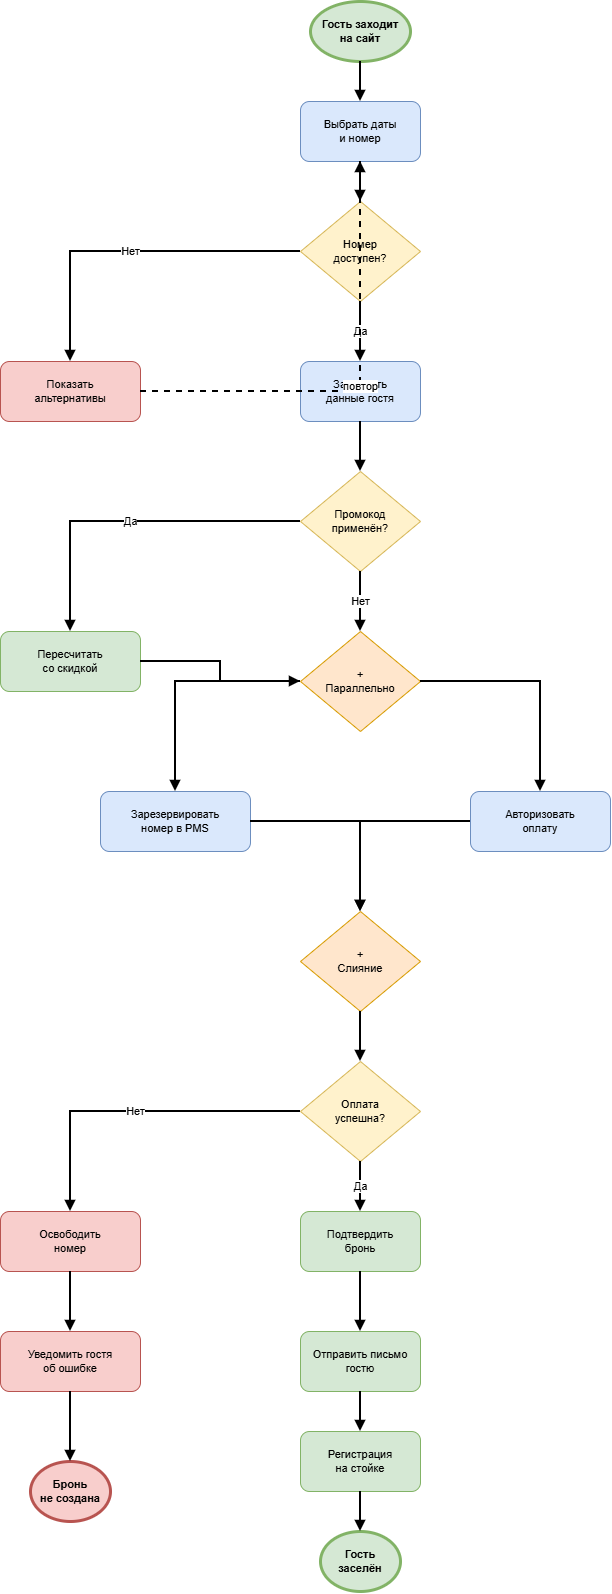

The diagram above was exported from draw.io. Its source (the exported page's mxGraphModel, read from the mxfile embedded in the PNG):
<mxGraphModel dx="815" dy="523" grid="1" gridSize="10" guides="1" tooltips="1" connect="1" arrows="1" fold="1" page="1" pageScale="1" pageWidth="850" pageHeight="2000" math="0" shadow="0">
  <root>
    <mxCell id="0" />
    <mxCell id="1" parent="0" />
    <mxCell id="start" parent="1" style="ellipse;whiteSpace=wrap;html=1;fillColor=#d5e8d4;strokeColor=#82b366;strokeWidth=3;fontSize=11;fontStyle=1" value="Гость заходит&#10;на сайт" vertex="1">
      <mxGeometry height="60" width="100" x="390" y="40" as="geometry" />
    </mxCell>
    <mxCell id="t_select" parent="1" style="rounded=1;whiteSpace=wrap;html=1;fillColor=#dae8fc;strokeColor=#6c8ebf;fontSize=11;" value="Выбрать даты&#10;и номер" vertex="1">
      <mxGeometry height="60" width="120" x="380" y="140" as="geometry" />
    </mxCell>
    <mxCell id="xor_avail" parent="1" style="rhombus;whiteSpace=wrap;html=1;fillColor=#fff2cc;strokeColor=#d6b656;fontSize=11;" value="Номер&#10;доступен?" vertex="1">
      <mxGeometry height="100" width="120" x="380" y="240" as="geometry" />
    </mxCell>
    <mxCell id="t_alt" parent="1" style="rounded=1;whiteSpace=wrap;html=1;fillColor=#f8cecc;strokeColor=#b85450;fontSize=11;" value="Показать&#10;альтернативы" vertex="1">
      <mxGeometry height="60" width="140" x="80" y="400" as="geometry" />
    </mxCell>
    <mxCell id="t_fill" parent="1" style="rounded=1;whiteSpace=wrap;html=1;fillColor=#dae8fc;strokeColor=#6c8ebf;fontSize=11;" value="Заполнить&#10;данные гостя" vertex="1">
      <mxGeometry height="60" width="120" x="380" y="400" as="geometry" />
    </mxCell>
    <mxCell id="xor_promo" parent="1" style="rhombus;whiteSpace=wrap;html=1;fillColor=#fff2cc;strokeColor=#d6b656;fontSize=11;" value="Промокод&#10;применён?" vertex="1">
      <mxGeometry height="100" width="120" x="380" y="510" as="geometry" />
    </mxCell>
    <mxCell id="t_disc" parent="1" style="rounded=1;whiteSpace=wrap;html=1;fillColor=#d5e8d4;strokeColor=#82b366;fontSize=11;" value="Пересчитать&#10;со скидкой" vertex="1">
      <mxGeometry height="60" width="140" x="80" y="670" as="geometry" />
    </mxCell>
    <mxCell id="and1" parent="1" style="rhombus;whiteSpace=wrap;html=1;fillColor=#ffe6cc;strokeColor=#d79b00;fontSize=11;" value="+&#10;Параллельно" vertex="1">
      <mxGeometry height="100" width="120" x="380" y="670" as="geometry" />
    </mxCell>
    <mxCell id="t_reserve" parent="1" style="rounded=1;whiteSpace=wrap;html=1;fillColor=#dae8fc;strokeColor=#6c8ebf;fontSize=11;" value="Зарезервировать&#10;номер в PMS" vertex="1">
      <mxGeometry height="60" width="150" x="180" y="830" as="geometry" />
    </mxCell>
    <mxCell id="t_pay" parent="1" style="rounded=1;whiteSpace=wrap;html=1;fillColor=#dae8fc;strokeColor=#6c8ebf;fontSize=11;" value="Авторизовать&#10;оплату" vertex="1">
      <mxGeometry height="60" width="140" x="550" y="830" as="geometry" />
    </mxCell>
    <mxCell id="and2" parent="1" style="rhombus;whiteSpace=wrap;html=1;fillColor=#ffe6cc;strokeColor=#d79b00;fontSize=11;" value="+&#10;Слияние" vertex="1">
      <mxGeometry height="100" width="120" x="380" y="950" as="geometry" />
    </mxCell>
    <mxCell id="xor_pay" parent="1" style="rhombus;whiteSpace=wrap;html=1;fillColor=#fff2cc;strokeColor=#d6b656;fontSize=11;" value="Оплата&#10;успешна?" vertex="1">
      <mxGeometry height="100" width="120" x="380" y="1100" as="geometry" />
    </mxCell>
    <mxCell id="t_release" parent="1" style="rounded=1;whiteSpace=wrap;html=1;fillColor=#f8cecc;strokeColor=#b85450;fontSize=11;" value="Освободить&#10;номер" vertex="1">
      <mxGeometry height="60" width="140" x="80" y="1250" as="geometry" />
    </mxCell>
    <mxCell id="t_confirm" parent="1" style="rounded=1;whiteSpace=wrap;html=1;fillColor=#d5e8d4;strokeColor=#82b366;fontSize=11;" value="Подтвердить&#10;бронь" vertex="1">
      <mxGeometry height="60" width="120" x="380" y="1250" as="geometry" />
    </mxCell>
    <mxCell id="t_notify" parent="1" style="rounded=1;whiteSpace=wrap;html=1;fillColor=#f8cecc;strokeColor=#b85450;fontSize=11;" value="Уведомить гостя&#10;об ошибке" vertex="1">
      <mxGeometry height="60" width="140" x="80" y="1370" as="geometry" />
    </mxCell>
    <mxCell id="t_email" parent="1" style="rounded=1;whiteSpace=wrap;html=1;fillColor=#d5e8d4;strokeColor=#82b366;fontSize=11;" value="Отправить письмо&#10;гостю" vertex="1">
      <mxGeometry height="60" width="120" x="380" y="1370" as="geometry" />
    </mxCell>
    <mxCell id="t_checkin" parent="1" style="rounded=1;whiteSpace=wrap;html=1;fillColor=#d5e8d4;strokeColor=#82b366;fontSize=11;" value="Регистрация&#10;на стойке" vertex="1">
      <mxGeometry height="60" width="120" x="380" y="1470" as="geometry" />
    </mxCell>
    <mxCell id="end_fail" parent="1" style="ellipse;whiteSpace=wrap;html=1;fillColor=#f8cecc;strokeColor=#b85450;strokeWidth=3;fontSize=11;fontStyle=1" value="Бронь&#10;не создана" vertex="1">
      <mxGeometry height="60" width="80" x="110" y="1500" as="geometry" />
    </mxCell>
    <mxCell id="end_ok" parent="1" style="ellipse;whiteSpace=wrap;html=1;fillColor=#d5e8d4;strokeColor=#82b366;strokeWidth=3;fontSize=11;fontStyle=1" value="Гость&#10;заселён" vertex="1">
      <mxGeometry height="60" width="80" x="400" y="1570" as="geometry" />
    </mxCell>
    <mxCell id="e1" edge="1" parent="1" source="start" style="edgeStyle=orthogonalEdgeStyle;rounded=0;html=1;endArrow=block;endFill=1;strokeWidth=2;" target="t_select">
      <mxGeometry relative="1" as="geometry" />
    </mxCell>
    <mxCell id="e2" edge="1" parent="1" source="t_select" style="edgeStyle=orthogonalEdgeStyle;rounded=0;html=1;endArrow=block;endFill=1;strokeWidth=2;" target="xor_avail">
      <mxGeometry relative="1" as="geometry" />
    </mxCell>
    <mxCell id="e3" edge="1" parent="1" source="xor_avail" style="edgeStyle=orthogonalEdgeStyle;rounded=0;html=1;endArrow=block;endFill=1;strokeWidth=2;" target="t_alt" value="Нет">
      <mxGeometry relative="1" as="geometry" />
    </mxCell>
    <mxCell id="e4" edge="1" parent="1" source="xor_avail" style="edgeStyle=orthogonalEdgeStyle;rounded=0;html=1;endArrow=block;endFill=1;strokeWidth=2;" target="t_fill" value="Да">
      <mxGeometry relative="1" as="geometry" />
    </mxCell>
    <mxCell id="e5" edge="1" parent="1" source="t_alt" style="edgeStyle=orthogonalEdgeStyle;rounded=0;html=1;endArrow=block;endFill=1;strokeWidth=2;dashed=1;" target="t_select" value="повтор">
      <mxGeometry relative="1" as="geometry" />
    </mxCell>
    <mxCell id="e6" edge="1" parent="1" source="t_fill" style="edgeStyle=orthogonalEdgeStyle;rounded=0;html=1;endArrow=block;endFill=1;strokeWidth=2;" target="xor_promo">
      <mxGeometry relative="1" as="geometry" />
    </mxCell>
    <mxCell id="e7" edge="1" parent="1" source="xor_promo" style="edgeStyle=orthogonalEdgeStyle;rounded=0;html=1;endArrow=block;endFill=1;strokeWidth=2;" target="t_disc" value="Да">
      <mxGeometry relative="1" as="geometry" />
    </mxCell>
    <mxCell id="e8" edge="1" parent="1" source="xor_promo" style="edgeStyle=orthogonalEdgeStyle;rounded=0;html=1;endArrow=block;endFill=1;strokeWidth=2;" target="and1" value="Нет">
      <mxGeometry relative="1" as="geometry" />
    </mxCell>
    <mxCell id="e9" edge="1" parent="1" source="t_disc" style="edgeStyle=orthogonalEdgeStyle;rounded=0;html=1;endArrow=block;endFill=1;strokeWidth=2;" target="and1">
      <mxGeometry relative="1" as="geometry" />
    </mxCell>
    <mxCell id="e10" edge="1" parent="1" source="and1" style="edgeStyle=orthogonalEdgeStyle;rounded=0;html=1;endArrow=block;endFill=1;strokeWidth=2;" target="t_reserve">
      <mxGeometry relative="1" as="geometry" />
    </mxCell>
    <mxCell id="e11" edge="1" parent="1" source="and1" style="edgeStyle=orthogonalEdgeStyle;rounded=0;html=1;endArrow=block;endFill=1;strokeWidth=2;" target="t_pay">
      <mxGeometry relative="1" as="geometry" />
    </mxCell>
    <mxCell id="e12" edge="1" parent="1" source="t_reserve" style="edgeStyle=orthogonalEdgeStyle;rounded=0;html=1;endArrow=block;endFill=1;strokeWidth=2;" target="and2">
      <mxGeometry relative="1" as="geometry" />
    </mxCell>
    <mxCell id="e13" edge="1" parent="1" source="t_pay" style="edgeStyle=orthogonalEdgeStyle;rounded=0;html=1;endArrow=block;endFill=1;strokeWidth=2;" target="and2">
      <mxGeometry relative="1" as="geometry" />
    </mxCell>
    <mxCell id="e14" edge="1" parent="1" source="and2" style="edgeStyle=orthogonalEdgeStyle;rounded=0;html=1;endArrow=block;endFill=1;strokeWidth=2;" target="xor_pay">
      <mxGeometry relative="1" as="geometry" />
    </mxCell>
    <mxCell id="e15" edge="1" parent="1" source="xor_pay" style="edgeStyle=orthogonalEdgeStyle;rounded=0;html=1;endArrow=block;endFill=1;strokeWidth=2;" target="t_release" value="Нет">
      <mxGeometry relative="1" as="geometry" />
    </mxCell>
    <mxCell id="e16" edge="1" parent="1" source="xor_pay" style="edgeStyle=orthogonalEdgeStyle;rounded=0;html=1;endArrow=block;endFill=1;strokeWidth=2;" target="t_confirm" value="Да">
      <mxGeometry relative="1" as="geometry" />
    </mxCell>
    <mxCell id="e17" edge="1" parent="1" source="t_release" style="edgeStyle=orthogonalEdgeStyle;rounded=0;html=1;endArrow=block;endFill=1;strokeWidth=2;" target="t_notify">
      <mxGeometry relative="1" as="geometry" />
    </mxCell>
    <mxCell id="e18" edge="1" parent="1" source="t_notify" style="edgeStyle=orthogonalEdgeStyle;rounded=0;html=1;endArrow=block;endFill=1;strokeWidth=2;" target="end_fail">
      <mxGeometry relative="1" as="geometry" />
    </mxCell>
    <mxCell id="e19" edge="1" parent="1" source="t_confirm" style="edgeStyle=orthogonalEdgeStyle;rounded=0;html=1;endArrow=block;endFill=1;strokeWidth=2;" target="t_email">
      <mxGeometry relative="1" as="geometry" />
    </mxCell>
    <mxCell id="e20" edge="1" parent="1" source="t_email" style="edgeStyle=orthogonalEdgeStyle;rounded=0;html=1;endArrow=block;endFill=1;strokeWidth=2;" target="t_checkin">
      <mxGeometry relative="1" as="geometry" />
    </mxCell>
    <mxCell id="e21" edge="1" parent="1" source="t_checkin" style="edgeStyle=orthogonalEdgeStyle;rounded=0;html=1;endArrow=block;endFill=1;strokeWidth=2;" target="end_ok">
      <mxGeometry relative="1" as="geometry" />
    </mxCell>
  </root>
</mxGraphModel>